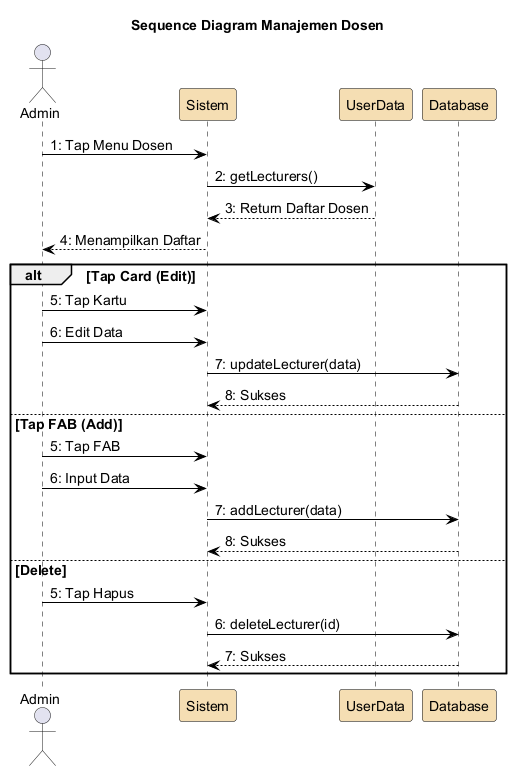

The diagram above was rendered by PlantUML. Its source (embedded in the PNG):
@startuml
skinparam backgroundColor White
skinparam ParticipantBorderColor Black
skinparam SequenceLifeLineBorderColor Black
skinparam ArrowColor Black
skinparam defaultFontSize 14
skinparam ParticipantBackgroundColor #F5DEB3

title Sequence Diagram Manajemen Dosen

actor Admin
participant "Sistem" as sistem
participant "UserData" as userData
participant "Database" as db

Admin -> sistem : 1: Tap Menu Dosen
sistem -> userData : 2: getLecturers()
userData --> sistem : 3: Return Daftar Dosen
sistem --> Admin : 4: Menampilkan Daftar
alt Tap Card (Edit)
  Admin -> sistem : 5: Tap Kartu
  Admin -> sistem : 6: Edit Data
  sistem -> db : 7: updateLecturer(data)
  db --> sistem : 8: Sukses
else Tap FAB (Add)
  Admin -> sistem : 5: Tap FAB
  Admin -> sistem : 6: Input Data
  sistem -> db : 7: addLecturer(data)
  db --> sistem : 8: Sukses
else Delete
  Admin -> sistem : 5: Tap Hapus
  sistem -> db : 6: deleteLecturer(id)
  db --> sistem : 7: Sukses
end

@enduml